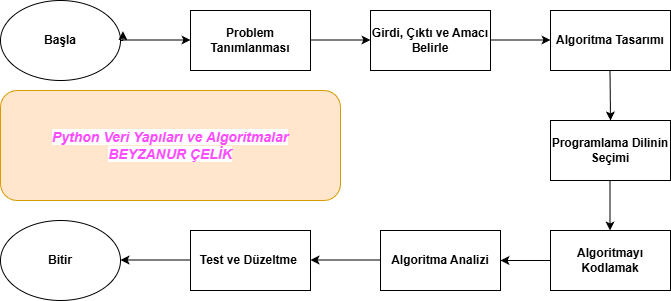

The diagram above was exported from draw.io. Its source (the exported page's mxGraphModel, read from the mxfile embedded in the PNG):
<mxGraphModel dx="1042" dy="562" grid="1" gridSize="10" guides="1" tooltips="1" connect="1" arrows="1" fold="1" page="1" pageScale="1" pageWidth="827" pageHeight="1169" math="0" shadow="0">
  <root>
    <mxCell id="0" />
    <mxCell id="1" parent="0" />
    <mxCell id="5sNyN3yINySQe-85b2eQ-1" parent="1" style="ellipse;whiteSpace=wrap;html=1;" value="&lt;b&gt;Başla&lt;/b&gt;" vertex="1">
      <mxGeometry height="80" width="120" x="120" y="10" as="geometry" />
    </mxCell>
    <mxCell id="5sNyN3yINySQe-85b2eQ-3" parent="1" style="rounded=0;whiteSpace=wrap;html=1;" value="&lt;b&gt;Problem Tanımlanması&lt;/b&gt;" vertex="1">
      <mxGeometry height="60" width="120" x="310" y="20" as="geometry" />
    </mxCell>
    <mxCell id="5sNyN3yINySQe-85b2eQ-4" edge="1" parent="1" style="endArrow=classic;html=1;rounded=0;" value="">
      <mxGeometry height="50" relative="1" width="50" as="geometry">
        <mxPoint x="430" y="49.5" as="sourcePoint" />
        <mxPoint x="490" y="49.5" as="targetPoint" />
      </mxGeometry>
    </mxCell>
    <mxCell id="5sNyN3yINySQe-85b2eQ-5" parent="1" style="rounded=0;whiteSpace=wrap;html=1;" value="&lt;b&gt;Girdi, Çıktı ve Amacı Belirle&lt;/b&gt;" vertex="1">
      <mxGeometry height="60" width="120" x="490" y="20" as="geometry" />
    </mxCell>
    <mxCell id="5sNyN3yINySQe-85b2eQ-6" edge="1" parent="1" style="endArrow=classic;html=1;rounded=0;" value="">
      <mxGeometry height="50" relative="1" width="50" as="geometry">
        <mxPoint x="610" y="49.5" as="sourcePoint" />
        <mxPoint x="670" y="49.5" as="targetPoint" />
      </mxGeometry>
    </mxCell>
    <mxCell id="5sNyN3yINySQe-85b2eQ-7" parent="1" style="rounded=0;whiteSpace=wrap;html=1;" value="&lt;b&gt;Algoritma Tasarımı&lt;/b&gt;" vertex="1">
      <mxGeometry height="60" width="120" x="670" y="20" as="geometry" />
    </mxCell>
    <mxCell id="5sNyN3yINySQe-85b2eQ-8" edge="1" parent="1" style="endArrow=classic;html=1;rounded=0;" value="">
      <mxGeometry height="50" relative="1" width="50" as="geometry">
        <mxPoint x="729.5" y="80" as="sourcePoint" />
        <mxPoint x="730" y="130" as="targetPoint" />
      </mxGeometry>
    </mxCell>
    <mxCell id="5sNyN3yINySQe-85b2eQ-9" parent="1" style="rounded=0;whiteSpace=wrap;html=1;" value="&lt;b&gt;Programlama Dilinin Seçimi&lt;/b&gt;" vertex="1">
      <mxGeometry height="60" width="120" x="670" y="130" as="geometry" />
    </mxCell>
    <mxCell id="5sNyN3yINySQe-85b2eQ-10" edge="1" parent="1" style="endArrow=classic;html=1;rounded=0;" value="">
      <mxGeometry height="50" relative="1" width="50" as="geometry">
        <Array as="points">
          <mxPoint x="729.5" y="210" />
        </Array>
        <mxPoint x="729.5" y="190" as="sourcePoint" />
        <mxPoint x="729.5" y="240" as="targetPoint" />
      </mxGeometry>
    </mxCell>
    <mxCell id="5sNyN3yINySQe-85b2eQ-22" edge="1" parent="1" source="5sNyN3yINySQe-85b2eQ-11" style="edgeStyle=orthogonalEdgeStyle;rounded=0;orthogonalLoop=1;jettySize=auto;html=1;" target="5sNyN3yINySQe-85b2eQ-13" value="">
      <mxGeometry relative="1" as="geometry" />
    </mxCell>
    <mxCell id="5sNyN3yINySQe-85b2eQ-11" parent="1" style="rounded=0;whiteSpace=wrap;html=1;" value="&lt;b&gt;Algoritmayı Kodlamak&lt;/b&gt;" vertex="1">
      <mxGeometry height="60" width="120" x="670" y="240" as="geometry" />
    </mxCell>
    <mxCell id="5sNyN3yINySQe-85b2eQ-13" parent="1" style="rounded=0;whiteSpace=wrap;html=1;" value="&lt;b&gt;Algoritma Analizi&lt;/b&gt;" vertex="1">
      <mxGeometry height="60" width="120" x="500" y="240" as="geometry" />
    </mxCell>
    <mxCell id="5sNyN3yINySQe-85b2eQ-14" edge="1" parent="1" style="endArrow=classic;html=1;rounded=0;" value="">
      <mxGeometry height="50" relative="1" width="50" as="geometry">
        <mxPoint x="500" y="269.5" as="sourcePoint" />
        <mxPoint x="430" y="269.5" as="targetPoint" />
      </mxGeometry>
    </mxCell>
    <mxCell id="5sNyN3yINySQe-85b2eQ-15" parent="1" style="ellipse;whiteSpace=wrap;html=1;" value="&lt;b&gt;Bitir&lt;/b&gt;" vertex="1">
      <mxGeometry height="80" width="120" x="120" y="230" as="geometry" />
    </mxCell>
    <mxCell id="5sNyN3yINySQe-85b2eQ-16" parent="1" style="rounded=0;whiteSpace=wrap;html=1;" value="&lt;b&gt;Test ve Düzeltme&amp;nbsp;&lt;/b&gt;" vertex="1">
      <mxGeometry height="60" width="120" x="310" y="240" as="geometry" />
    </mxCell>
    <mxCell id="5sNyN3yINySQe-85b2eQ-17" edge="1" parent="1" style="endArrow=classic;html=1;rounded=0;" value="">
      <mxGeometry height="50" relative="1" width="50" as="geometry">
        <mxPoint x="310" y="269.5" as="sourcePoint" />
        <mxPoint x="240" y="269.5" as="targetPoint" />
      </mxGeometry>
    </mxCell>
    <mxCell id="5sNyN3yINySQe-85b2eQ-18" edge="1" parent="1" source="5sNyN3yINySQe-85b2eQ-1" style="edgeStyle=orthogonalEdgeStyle;rounded=0;orthogonalLoop=1;jettySize=auto;html=1;exitX=1;exitY=0.5;exitDx=0;exitDy=0;entryX=1.02;entryY=0.383;entryDx=0;entryDy=0;entryPerimeter=0;" target="5sNyN3yINySQe-85b2eQ-1">
      <mxGeometry relative="1" as="geometry" />
    </mxCell>
    <mxCell id="5sNyN3yINySQe-85b2eQ-19" edge="1" parent="1" style="endArrow=classic;html=1;rounded=0;" value="">
      <mxGeometry height="50" relative="1" width="50" as="geometry">
        <mxPoint x="240" y="49.5" as="sourcePoint" />
        <mxPoint x="310" y="49.5" as="targetPoint" />
      </mxGeometry>
    </mxCell>
    <mxCell id="5sNyN3yINySQe-85b2eQ-23" parent="1" style="rounded=1;whiteSpace=wrap;html=1;fillColor=#ffe6cc;strokeColor=#d79b00;" value="&lt;b&gt;&lt;font style=&quot;font-size: 14px; color: rgb(253, 75, 255);&quot;&gt;&lt;i style=&quot;background-color: light-dark(#ffffff, var(--ge-dark-color, #121212));&quot;&gt;Python Veri Yapıları ve Algoritmalar&lt;/i&gt;&lt;/font&gt;&lt;/b&gt;&lt;div&gt;&lt;b&gt;&lt;font style=&quot;font-size: 14px; color: rgb(253, 75, 255);&quot;&gt;&lt;i style=&quot;background-color: light-dark(#ffffff, var(--ge-dark-color, #121212));&quot;&gt;BEYZANUR ÇELİK&lt;/i&gt;&lt;/font&gt;&lt;/b&gt;&lt;/div&gt;" vertex="1">
      <mxGeometry height="110" width="340" x="120" y="100" as="geometry" />
    </mxCell>
  </root>
</mxGraphModel>